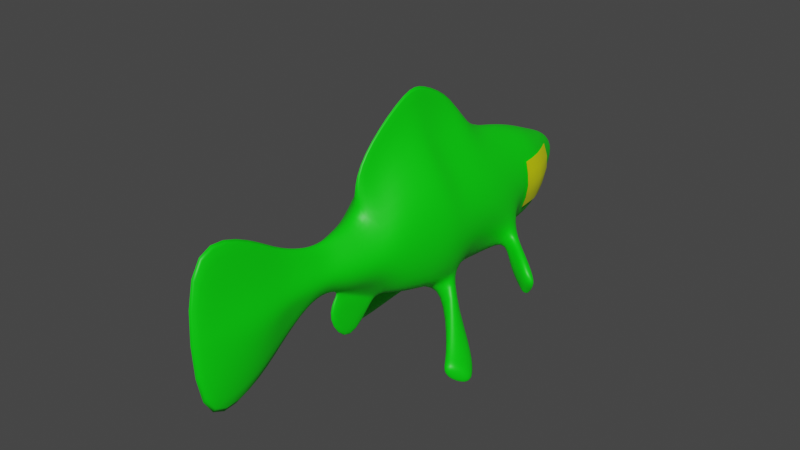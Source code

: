 # Source: GoldFish.blend  (saved by Blender 3.6.13; exported with 4.5.12 LTS)
import bpy
from mathutils import Matrix  # noqa: F401  (used for matrix-valued properties, if any)

bpy.ops.wm.read_factory_settings(use_empty=True)
scene = bpy.context.scene
scene.name = 'Scene'

# ---- collections
col_collection = bpy.data.collections.new('Collection'); scene.collection.children.link(col_collection)
col_collection_001 = bpy.data.collections.new('Collection.001'); scene.collection.children.link(col_collection_001)

# ---- materials (node trees are filled in below, after node groups)
mat_goldfish = bpy.data.materials.new('Goldfish')
mat_goldfish.alpha_threshold = 0.0
mat_goldfish.use_transparent_shadow = False
mat_goldfish.roughness = 0.5
mat_goldfish.line_color = (0.0, 0.0, 0.0, 1.0)
mat_eye = bpy.data.materials.new('Eye')
mat_eye.use_transparent_shadow = False

# ---- material node trees
mat_goldfish.use_nodes = True; mat_goldfish.node_tree.nodes.clear()
_N = mat_goldfish.node_tree.nodes; _L = mat_goldfish.node_tree.links
n0 = _N.new('ShaderNodeOutputMaterial'); n0.name = 'Material Output'; n0.location = (300, 300)
n1 = _N.new('ShaderNodeBsdfPrincipled'); n1.name = 'Principled BSDF'; n1.location = (10, 300)
n1.distribution = 'GGX'
n1.subsurface_method = 'RANDOM_WALK_SKIN'
n1.inputs[0].default_value = (0.0, 0.8, 0.001852, 1.0)
n1.inputs[3].default_value = 1.45
n1.inputs[27].default_value = (0.0, 0.0, 0.0, 1.0)
n1.inputs[28].default_value = 1.0
_L.new(n1.outputs[0], n0.inputs[0])
n0.is_active_output = True
mat_eye.use_nodes = True; mat_eye.node_tree.nodes.clear()
_N = mat_eye.node_tree.nodes; _L = mat_eye.node_tree.links
n0 = _N.new('ShaderNodeBsdfPrincipled'); n0.name = 'Principled BSDF'; n0.location = (10, 300)
n0.distribution = 'GGX'
n0.subsurface_method = 'RANDOM_WALK_SKIN'
n0.inputs[0].default_value = (0.7348, 0.8, 0.0, 1.0)
n0.inputs[3].default_value = 1.45
n0.inputs[27].default_value = (0.0, 0.0, 0.0, 1.0)
n0.inputs[28].default_value = 1.0
n1 = _N.new('ShaderNodeOutputMaterial'); n1.name = 'Material Output'; n1.location = (300, 300)
_L.new(n0.outputs[0], n1.inputs[0])
n1.is_active_output = True

# ---- world
world_world = bpy.data.worlds.new('World'); scene.world = world_world
world_world.use_nodes = True; world_world.node_tree.nodes.clear()
_N = world_world.node_tree.nodes; _L = world_world.node_tree.links
n0 = _N.new('ShaderNodeOutputWorld'); n0.name = 'World Output'; n0.location = (300, 300)
n1 = _N.new('ShaderNodeBackground'); n1.name = 'Background'; n1.location = (10, 300)
n1.inputs[0].default_value = (0.05088, 0.05088, 0.05088, 1.0)
_L.new(n1.outputs[0], n0.inputs[0])
n0.is_active_output = True
world_world.color = (0.05088, 0.05088, 0.05088)
world_world.use_sun_shadow = False
world_world.sun_shadow_jitter_overblur = 0.0

# ---- meshes
me_cube = bpy.data.meshes.new('Cube')
me_cube.from_pydata([(0.123, 0.1716, 0.1716), (0.123, 0.1716, -0.1716), (0.123, -0.07601, 0.1716), (0.123, -0.1846, -0.17), (-4.22e-05, 0.2833, 0.174), (-4.22e-05, 0.1741, -0.2424), (0.1489, 0.2093, 0.0), (0.1278, 0.2902, 0.0), (0.1853, -0.1058, 0.0), (0.09606, 0.2613, 0.0828), (0.15, 0.0, 0.2093), (-4.22e-05, -0.1819, -0.3127), (0.15, 0.0, -0.2093), (0.09154, -0.4404, 0.1716), (0.09565, 0.2618, -0.0828), (-4.22e-05, -0.001952, -0.2804), (0.1887, -0.02928, 0.0), (0.05677, 0.5661, 2.976e-10), (0.0591, 0.3939, 0.0828), (0.08698, 0.4241, 0.0), (0.03514, 0.5576, 0.07141), (-4.22e-05, 0.4101, 0.1334), (0.06161, 0.3957, -0.0828), (0.03211, 0.4779, 0.07141), (0.06702, 0.4945, 9.522e-11), (-4.22e-05, 0.4857, 0.1252), (0.03389, 0.4797, -0.05352), (-4.22e-05, 0.4828, -0.08467), (-4.22e-05, 0.5735, 0.1496), (0.0378, 0.5594, -0.05352), (-4.22e-05, 0.569, -0.1123), (0.05459, 0.6619, 5.561e-10), (0.02527, 0.6615, 0.07141), (-4.22e-05, 0.6944, 0.2255), (0.02777, 0.6634, -0.05352), (-4.22e-05, 0.6955, -0.2483), (0.03289, 0.9975, 0.0008961), (0.02411, 0.9971, 0.1378), (-4.22e-05, 1.098, 0.4332), (0.03041, 0.9993, -0.1017), (-4.22e-05, 1.099, -0.4751), (-4.22e-05, 0.8407, -0.3991), (0.06017, 0.802, -0.08556), (-4.22e-05, 0.8393, 0.3636), (0.02677, 0.7998, 0.1156), (0.06325, 0.8003, 0.0005959), (0.123, -0.2731, 0.1716), (0.1431, -0.4332, -0.1693), (-4.22e-05, -0.3264, 0.3244), (-4.22e-05, -0.3205, -0.3322), (0.1371, -0.464, -0.1693), (-4.22e-05, -0.4786, 0.2737), (-4.22e-05, -0.5059, -0.3088), (-4.22e-05, -0.6347, 0.1956), (-4.22e-05, -0.6523, -0.2561), (0.08409, -0.6672, -0.1716), (-4.22e-05, -0.7536, 0.1468), (-4.22e-05, -0.7387, -0.2057), (-4.22e-05, -0.8529, 0.09801), (-4.22e-05, -0.8721, -0.1292), (-4.22e-05, -0.9586, 0.02129), (0.01135, -0.05591, 0.3507), (-4.22e-05, -0.04531, 0.5993), (0.01415, 0.1381, 0.3507), (0.01428, 0.003633, 0.3801), (-4.22e-05, 0.2893, 0.4002), (-4.22e-05, 0.3789, 0.2401), (-4.22e-05, 0.04684, 0.5982), (0.01682, 0.2084, 0.2811), (0.01415, -0.2103, 0.3507), (-4.22e-05, -0.2249, 0.4666), (0.1321, -0.429, -0.1821), (0.1265, -0.4735, -0.1806), (0.1518, -0.4774, 0.0), (0.09154, -0.5315, -0.1407), (0.1853, -0.3029, 0.0), (0.123, -0.2796, -0.1603), (0.1103, -0.4363, -0.1959), (0.1103, -0.469, -0.194), (0.1872, -0.4192, -0.2875), (0.2669, -0.376, -0.2432), (0.2496, -0.3456, -0.1931), (0.2086, -0.348, -0.2353), (0.1817, -0.3621, -0.2807), (0.2723, -0.365, -0.2061), (0.2775, -0.3358, -0.3336), (0.2697, -0.3181, -0.286), (0.3063, -0.3149, -0.2819), (0.2895, -0.3499, -0.3477), (0.323, -0.3237, -0.2916), (0.3206, -0.351, -0.3108), (0.2806, -0.353, -0.3558), (0.2889, -0.3702, -0.3691), (0.2513, -0.3429, -0.3432), (0.2712, -0.3399, -0.3498), (0.3208, -0.3269, -0.2745), (0.3275, -0.3369, -0.2635), (0.2892, -0.3124, -0.2324), (0.3036, -0.3216, -0.2634), (0.06322, -0.1258, -0.3141), (0.08423, -0.138, -0.2488), (0.112, -0.1089, -0.2079), (0.05878, -0.08888, -0.3073), (0.2421, -0.07943, -0.5079), (0.2528, -0.03604, -0.4427), (0.2343, 0.06155, -0.4023), (0.1992, 0.0687, -0.4705), (0.3065, 0.01165, -0.5533), (0.3087, 0.01009, -0.488), (0.2564, 0.1125, -0.4241), (0.2213, 0.1197, -0.4923), (0.3264, 0.0503, -0.5676), (0.3203, 0.05119, -0.5024), (0.277, 0.1256, -0.4467), (0.2419, 0.1328, -0.5149), (0.08195, -0.5979, 0.1716), (0.1422, -0.635, 0.0), (0.08195, -0.5979, -0.1716), (0.08409, -0.6672, 0.1245), (0.07045, -0.8414, 0.0), (0.04146, -0.7556, -0.1204), (0.04475, -0.7908, 0.09764), (-4.22e-05, 0.3548, -0.3692), (-4.22e-05, 0.4756, -0.19), (0.0126, 0.4017, -0.1253), (0.0126, 0.2476, -0.2217), (0.0126, 0.4618, -0.1909), (0.0126, 0.3536, -0.3497), (0.006056, 0.2347, -0.2158), (0.007998, 0.2259, -0.1994), (-4.22e-05, 0.1951, -0.228), (-4.22e-05, 0.2314, -0.2207), (0.009268, 0.4, -0.1078), (0.008107, 0.4013, -0.1207), (-4.22e-05, 0.4103, -0.1222), (-4.22e-05, 0.4138, -0.1079), (0.1321, -0.6833, 0.0), (0.09691, -0.7728, 0.0)], [], [(25, 23, 20, 28), (2, 10, 64, 61), (11, 3, 76, 49), (24, 26, 29, 17), (4, 9, 18, 21), (9, 7, 19, 18), (9, 4, 66, 68), (5, 1, 12, 15), (11, 15, 102, 99), (6, 1, 14, 7), (1, 6, 16, 12), (6, 0, 10, 16), (16, 10, 2, 8), (12, 16, 8, 3), (14, 129, 132, 22), (0, 6, 7, 9), (19, 22, 26, 24), (123, 134, 133, 124, 126), (26, 27, 30, 29), (7, 14, 22, 19), (128, 131, 122, 127, 125), (23, 24, 17, 20), (21, 18, 23, 25), (28, 20, 32, 33), (18, 19, 24, 23), (20, 17, 31, 32), (17, 29, 34, 31), (29, 30, 35, 34), (42, 41, 40, 39), (31, 34, 42, 45), (39, 40, 38, 37, 36), (34, 35, 41, 42), (32, 31, 45, 44), (44, 45, 36, 37), (45, 42, 39, 36), (43, 44, 37, 38), (33, 32, 44, 43), (8, 2, 46, 75), (57, 55, 120, 59), (74, 73, 116, 117), (3, 8, 75, 76), (84, 80, 90, 96), (115, 53, 56, 118), (46, 48, 51, 13), (75, 46, 13, 73), (13, 51, 53, 115), (73, 13, 115, 116), (52, 74, 117, 54), (54, 117, 55, 57), (120, 119, 60, 59), (119, 121, 58, 60), (118, 56, 58, 121), (63, 65, 67, 64), (64, 67, 62, 61), (61, 62, 70, 69), (65, 63, 68, 66), (48, 46, 69, 70), (0, 9, 68, 63), (46, 2, 61, 69), (10, 0, 63, 64), (79, 83, 93, 92), (72, 50, 73, 74), (47, 71, 76, 75), (71, 77, 49, 76), (78, 72, 74, 52), (50, 47, 75, 73), (77, 78, 52, 49), (83, 82, 86, 93), (87, 98, 95, 89), (81, 84, 96, 97), (82, 81, 97, 86), (80, 79, 92, 90), (50, 72, 80, 84), (77, 71, 82, 83), (47, 50, 84, 81), (78, 77, 83, 79), (72, 78, 79, 80), (71, 47, 81, 82), (85, 86, 87), (88, 89, 90), (87, 89, 88, 85), (92, 93, 94, 91), (96, 90, 89, 95), (98, 87, 86, 97), (93, 86, 85, 94), (91, 88, 90, 92), (97, 96, 95, 98), (85, 88, 91, 94), (102, 101, 105, 106), (15, 12, 101, 102), (12, 3, 100, 101), (3, 11, 99, 100), (103, 106, 110, 107), (100, 99, 103, 104), (99, 102, 106, 103), (101, 100, 104, 105), (110, 109, 113, 114), (105, 104, 108, 109), (106, 105, 109, 110), (104, 103, 107, 108), (114, 113, 112, 111), (108, 107, 111, 112), (107, 110, 114, 111), (109, 108, 112, 113), (22, 132, 135, 27, 26), (124, 125, 127, 126), (133, 128, 125, 124), (122, 123, 126, 127), (128, 129, 130, 131), (132, 133, 134, 135), (132, 129, 128, 133), (1, 5, 130, 129, 14), (121, 137, 136, 118), (116, 115, 118, 136), (116, 136, 55, 117), (120, 55, 136, 137), (137, 121, 119, 120)])
me_cube.polygons.foreach_set('use_smooth', [True] * 117)
_uv = me_cube.uv_layers.new(name='UVMap')
_uv.uv.foreach_set('vector', [0.6981, 0.497, 0.675, 0.5154, 0.6548, 0.4817, 0.6911, 0.4574, 0.8285, 0.6913, 0.8135, 0.6645, 0.885, 0.6084, 0.8926, 0.6336, 0.6838, 0.868, 0.7406, 0.8058, 0.7675, 0.8303, 0.719, 0.9063, 0.6362, 0.5336, 0.6049, 0.5545, 0.5878, 0.5132, 0.6166, 0.4965, 0.7596, 0.5455, 0.7256, 0.5992, 0.6947, 0.5507, 0.7168, 0.5181, 0.7256, 0.5992, 0.6901, 0.6173, 0.6559, 0.5658, 0.6947, 0.5507, 0.7256, 0.5992, 0.7596, 0.5455, 0.7685, 0.5053, 0.8082, 0.559, 0.5978, 0.715, 0.6659, 0.695, 0.6947, 0.7529, 0.6177, 0.7835, 0.3649, 0.5772, 0.4342, 0.5953, 0.3911, 0.617, 0.3762, 0.6155, 0.71, 0.6454, 0.6659, 0.695, 0.6595, 0.6445, 0.6901, 0.6173, 0.6659, 0.695, 0.71, 0.6454, 0.7628, 0.7179, 0.6947, 0.7529, 0.71, 0.6454, 0.7709, 0.6187, 0.8135, 0.6645, 0.7628, 0.7179, 0.7628, 0.7179, 0.8135, 0.6645, 0.8285, 0.6913, 0.7788, 0.7404, 0.6947, 0.7529, 0.7628, 0.7179, 0.7788, 0.7404, 0.7406, 0.8058, 0.6595, 0.6445, 0.6005, 0.6855, 0.5928, 0.6023, 0.626, 0.595, 0.7709, 0.6187, 0.71, 0.6454, 0.6901, 0.6173, 0.7256, 0.5992, 0.6559, 0.5658, 0.626, 0.595, 0.6049, 0.5545, 0.6362, 0.5336, 0.5404, 0.5953, 0.581, 0.6025, 0.5824, 0.607, 0.5799, 0.6089, 0.5445, 0.6034, 0.6049, 0.5545, 0.5778, 0.5641, 0.5466, 0.5247, 0.5878, 0.5132, 0.6901, 0.6173, 0.6595, 0.6445, 0.626, 0.595, 0.6559, 0.5658, 0.5999, 0.5926, 0.6038, 0.5932, 0.6047, 0.6434, 0.5958, 0.6463, 0.5958, 0.5957, 0.675, 0.5154, 0.6362, 0.5336, 0.6166, 0.4965, 0.6548, 0.4817, 0.7168, 0.5181, 0.6947, 0.5507, 0.675, 0.5154, 0.6981, 0.497, 0.6911, 0.4574, 0.6548, 0.4817, 0.6361, 0.4282, 0.7102, 0.3875, 0.6947, 0.5507, 0.6559, 0.5658, 0.6362, 0.5336, 0.675, 0.5154, 0.6548, 0.4817, 0.6166, 0.4965, 0.5929, 0.443, 0.6361, 0.4282, 0.6166, 0.4965, 0.5878, 0.5132, 0.559, 0.4582, 0.5929, 0.443, 0.5878, 0.5132, 0.5466, 0.5247, 0.4438, 0.4851, 0.559, 0.4582, 0.559, 0.4582, 0.4438, 0.4851, 0.4438, 0.4851, 0.559, 0.4582, 0.5929, 0.443, 0.559, 0.4582, 0.559, 0.4582, 0.5929, 0.443, 0.559, 0.4582, 0.4438, 0.4851, 0.7102, 0.3875, 0.6361, 0.4282, 0.5929, 0.443, 0.559, 0.4582, 0.4438, 0.4851, 0.4438, 0.4851, 0.559, 0.4582, 0.6361, 0.4282, 0.5929, 0.443, 0.5929, 0.443, 0.6361, 0.4282, 0.6361, 0.4282, 0.5929, 0.443, 0.5929, 0.443, 0.6361, 0.4282, 0.5929, 0.443, 0.559, 0.4582, 0.559, 0.4582, 0.5929, 0.443, 0.7102, 0.3875, 0.6361, 0.4282, 0.6361, 0.4282, 0.7102, 0.3875, 0.7102, 0.3875, 0.6361, 0.4282, 0.6361, 0.4282, 0.7102, 0.3875, 0.7788, 0.7404, 0.8285, 0.6913, 0.8693, 0.7483, 0.8209, 0.7956, 0.863, 0.9858, 0.861, 0.935, 0.8909, 0.958, 0.9206, 1.0, 0.8334, 0.8963, 0.8613, 0.8435, 0.895, 0.885, 0.8428, 0.9208, 0.7406, 0.8058, 0.7788, 0.7404, 0.8209, 0.7956, 0.7675, 0.8303, 0.8071, 0.8708, 0.8074, 0.8711, 0.8071, 0.8711, 0.8071, 0.8711, 0.9419, 0.8406, 0.9872, 0.8392, 0.9966, 0.8889, 0.942, 0.8705, 0.8693, 0.7483, 0.9492, 0.7198, 0.9692, 0.7758, 0.9105, 0.7942, 0.8209, 0.7956, 0.8693, 0.7483, 0.9105, 0.7942, 0.8613, 0.8435, 0.9105, 0.7942, 0.9692, 0.7758, 0.9872, 0.8392, 0.9419, 0.8406, 0.8613, 0.8435, 0.9105, 0.7942, 0.9419, 0.8406, 0.895, 0.885, 0.7746, 0.9472, 0.8334, 0.8963, 0.8428, 0.9208, 0.8267, 0.9741, 0.8267, 0.9741, 0.8428, 0.9208, 0.861, 0.935, 0.863, 0.9858, 0.8909, 0.958, 0.948, 0.9478, 0.9851, 0.9841, 0.9206, 1.0, 0.948, 0.9478, 0.9709, 0.9099, 0.9974, 0.9347, 0.9851, 0.9841, 0.942, 0.8705, 0.9966, 0.8889, 0.9974, 0.9347, 0.9709, 0.9099, 0.8463, 0.5711, 0.8351, 0.5112, 0.9448, 0.549, 0.885, 0.6084, 0.885, 0.6084, 0.9448, 0.549, 0.9641, 0.5764, 0.8926, 0.6336, 0.8926, 0.6336, 0.9641, 0.5764, 0.9641, 0.658, 0.9264, 0.6807, 0.8351, 0.5112, 0.8463, 0.5711, 0.8082, 0.559, 0.7685, 0.5053, 0.9492, 0.7198, 0.8693, 0.7483, 0.9264, 0.6807, 0.9641, 0.658, 0.7709, 0.6187, 0.7256, 0.5992, 0.8082, 0.559, 0.8463, 0.5711, 0.8693, 0.7483, 0.8285, 0.6913, 0.8926, 0.6336, 0.9264, 0.6807, 0.8135, 0.6645, 0.7709, 0.6187, 0.8463, 0.5711, 0.885, 0.6084, 0.5298, 0.6451, 0.5524, 0.6485, 0.5455, 0.6929, 0.5281, 0.7112, 0.8096, 0.8779, 0.8102, 0.874, 0.8613, 0.8435, 0.8334, 0.8963, 0.8065, 0.8698, 0.8034, 0.8718, 0.7675, 0.8303, 0.8209, 0.7956, 0.8034, 0.8718, 0.8001, 0.8781, 0.719, 0.9063, 0.7675, 0.8303, 0.8059, 0.8825, 0.8096, 0.8779, 0.8334, 0.8963, 0.7746, 0.9472, 0.8102, 0.874, 0.8065, 0.8698, 0.8209, 0.7956, 0.8613, 0.8435, 0.8001, 0.8781, 0.8059, 0.8825, 0.7746, 0.9472, 0.719, 0.9063, 0.2625, 0.8076, 0.2814, 0.8042, 0.279, 0.8361, 0.2607, 0.8472, 0.4375, 0.642, 0.4405, 0.6421, 0.4405, 0.6526, 0.4389, 0.6522, 0.8067, 0.8708, 0.8071, 0.8708, 0.8071, 0.8711, 0.807, 0.871, 0.2814, 0.8042, 0.3052, 0.8083, 0.2995, 0.8288, 0.279, 0.8361, 0.8074, 0.8711, 0.8065, 0.8725, 0.8071, 0.8713, 0.8071, 0.8711, 0.8102, 0.874, 0.8096, 0.8779, 0.8074, 0.8711, 0.8071, 0.8708, 0.5732, 0.8011, 0.5816, 0.8039, 0.5848, 0.8507, 0.5637, 0.8507, 0.8065, 0.8698, 0.8102, 0.874, 0.8071, 0.8708, 0.8067, 0.8708, 0.5281, 0.5897, 0.5403, 0.5939, 0.5524, 0.6485, 0.5298, 0.6451, 0.8096, 0.8779, 0.8059, 0.8825, 0.8065, 0.8725, 0.8074, 0.8711, 0.5816, 0.8039, 0.5866, 0.8015, 0.6045, 0.8491, 0.5848, 0.8507, 0.2699, 0.8535, 0.279, 0.8361, 0.2902, 0.8483, 0.8071, 0.8712, 0.8071, 0.8711, 0.8071, 0.8711, 0.8071, 0.8711, 0.8071, 0.8711, 0.8071, 0.8712, 0.8071, 0.8712, 0.8071, 0.8713, 0.8071, 0.8712, 0.8071, 0.8712, 0.8071, 0.8712, 0.8071, 0.8711, 0.8071, 0.8711, 0.8071, 0.8711, 0.8071, 0.8711, 0.8071, 0.8711, 0.8071, 0.8711, 0.807, 0.8711, 0.807, 0.871, 0.2607, 0.8472, 0.279, 0.8361, 0.2699, 0.8535, 0.264, 0.8559, 0.8071, 0.8712, 0.8071, 0.8712, 0.8071, 0.8711, 0.8071, 0.8713, 0.807, 0.871, 0.8071, 0.8711, 0.8071, 0.8711, 0.8071, 0.8711, 0.8071, 0.8712, 0.8071, 0.8712, 0.8071, 0.8712, 0.8071, 0.8712, 0.4945, 0.6137, 0.5281, 0.5897, 0.5208, 0.701, 0.4965, 0.7157, 0.6177, 0.7835, 0.6947, 0.7529, 0.7085, 0.7956, 0.6588, 0.8111, 0.6947, 0.7529, 0.7406, 0.8058, 0.7003, 0.8176, 0.7085, 0.7956, 0.7406, 0.8058, 0.6838, 0.868, 0.6774, 0.8307, 0.7003, 0.8176, 0.3551, 0.7332, 0.4192, 0.7256, 0.4337, 0.7454, 0.3767, 0.7817, 0.7003, 0.8176, 0.6774, 0.8307, 0.589, 0.7639, 0.6105, 0.7469, 0.3762, 0.6155, 0.3911, 0.617, 0.4192, 0.7256, 0.3551, 0.7332, 0.7085, 0.7956, 0.7003, 0.8176, 0.6105, 0.7469, 0.6342, 0.7183, 0.5321, 0.8016, 0.5637, 0.8011, 0.5597, 0.8126, 0.5281, 0.8131, 0.6342, 0.7183, 0.6105, 0.7469, 0.5887, 0.7229, 0.626, 0.6988, 0.4965, 0.7157, 0.5208, 0.701, 0.5281, 0.7241, 0.5038, 0.7388, 0.6105, 0.7469, 0.589, 0.7639, 0.5684, 0.724, 0.5887, 0.7229, 0.5982, 0.6691, 0.6147, 0.6915, 0.585, 0.7105, 0.5645, 0.7069, 0.5887, 0.7229, 0.5684, 0.724, 0.5645, 0.7069, 0.585, 0.7105, 0.3767, 0.7817, 0.4337, 0.7454, 0.4342, 0.7599, 0.3873, 0.798, 0.626, 0.6988, 0.5887, 0.7229, 0.585, 0.7105, 0.6147, 0.6915, 0.626, 0.595, 0.5928, 0.6023, 0.5855, 0.5973, 0.5778, 0.5641, 0.6049, 0.5545, 0.5799, 0.6089, 0.5829, 0.6924, 0.5013, 0.6855, 0.5445, 0.6034, 0.5824, 0.607, 0.5891, 0.6908, 0.5829, 0.6924, 0.5799, 0.6089, 0.4976, 0.6749, 0.5404, 0.5953, 0.5445, 0.6034, 0.5013, 0.6855, 0.5891, 0.6908, 0.5936, 0.6867, 0.595, 0.6893, 0.5911, 0.6903, 0.5844, 0.6055, 0.5824, 0.607, 0.581, 0.6025, 0.5844, 0.6031, 0.5928, 0.6023, 0.6005, 0.6855, 0.5891, 0.6908, 0.5824, 0.607, 0.6659, 0.695, 0.5978, 0.715, 0.5957, 0.6954, 0.6005, 0.6855, 0.6595, 0.6445, 0.9709, 0.9099, 0.0, 0.0, 0.0, 0.0, 0.942, 0.8705, 0.895, 0.885, 0.9419, 0.8406, 0.942, 0.8705, 0.0, 0.0, 0.895, 0.885, 0.0, 0.0, 0.861, 0.935, 0.8428, 0.9208, 0.8909, 0.958, 0.861, 0.935, 0.0, 0.0, 0.0, 0.0, 0.0, 0.0, 0.9709, 0.9099, 0.948, 0.9478, 0.8909, 0.958])
me_cube.materials.append(mat_goldfish)
me_cube.use_mirror_vertex_groups = False
me_cube.update()
me_plane_001 = bpy.data.meshes.new('Plane.001')
me_plane_001.from_pydata([(0.12, 0.5533, 0.0859), (0.1101, 0.5533, -0.1139), (0.0687, 0.7531, 0.0859), (0.06044, 0.7531, -0.1139), (0.08873, 0.7031, 0.0859), (0.1051, 0.6532, 0.0859), (0.1148, 0.6032, 0.0859), (0.1299, 0.5533, 0.03595), (0.1337, 0.5533, -0.01399), (0.1261, 0.5533, -0.06394), (0.1053, 0.6032, -0.1139), (0.1007, 0.6532, -0.1139), (0.08507, 0.7031, -0.1139), (0.07873, 0.7531, -0.06394), (0.08927, 0.7531, -0.01399), (0.0869, 0.7531, 0.03595), (0.1256, 0.6032, 0.03595), (0.1195, 0.6532, 0.03595), (0.1064, 0.7031, 0.03595), (0.1296, 0.6032, -0.01399), (0.1247, 0.6532, -0.01399), (0.1114, 0.7031, -0.01399), (0.1218, 0.6032, -0.06394), (0.1167, 0.6532, -0.06394), (0.1026, 0.7031, -0.06394)], [], [(24, 12, 3, 13), (4, 18, 15, 2), (18, 21, 14, 15), (21, 24, 13, 14), (0, 7, 16, 6), (6, 16, 17, 5), (5, 17, 18, 4), (7, 8, 19, 16), (16, 19, 20, 17), (17, 20, 21, 18), (8, 9, 22, 19), (19, 22, 23, 20), (20, 23, 24, 21), (9, 1, 10, 22), (22, 10, 11, 23), (23, 11, 12, 24)])
me_plane_001.polygons.foreach_set('use_smooth', [True] * 16)
_uv = me_plane_001.uv_layers.new(name='UVMap')
_uv.uv.foreach_set('vector', [0.375, 0.75, 0.5, 0.75, 0.5, 1.0, 0.375, 1.0, 5.96e-08, 0.75, 0.125, 0.75, 0.125, 1.0, 5.96e-08, 1.0, 0.125, 0.75, 0.25, 0.75, 0.25, 1.0, 0.125, 1.0, 0.25, 0.75, 0.375, 0.75, 0.375, 1.0, 0.25, 1.0, 5.96e-08, 0.0, 0.125, 0.0, 0.125, 0.25, 5.96e-08, 0.25, 5.96e-08, 0.25, 0.125, 0.25, 0.125, 0.5, 5.96e-08, 0.5, 5.96e-08, 0.5, 0.125, 0.5, 0.125, 0.75, 5.96e-08, 0.75, 0.125, 0.0, 0.25, 0.0, 0.25, 0.25, 0.125, 0.25, 0.125, 0.25, 0.25, 0.25, 0.25, 0.5, 0.125, 0.5, 0.125, 0.5, 0.25, 0.5, 0.25, 0.75, 0.125, 0.75, 0.25, 0.0, 0.375, 0.0, 0.375, 0.25, 0.25, 0.25, 0.25, 0.25, 0.375, 0.25, 0.375, 0.5, 0.25, 0.5, 0.25, 0.5, 0.375, 0.5, 0.375, 0.75, 0.25, 0.75, 0.375, 0.0, 0.5, 0.0, 0.5, 0.25, 0.375, 0.25, 0.375, 0.25, 0.5, 0.25, 0.5, 0.5, 0.375, 0.5, 0.375, 0.5, 0.5, 0.5, 0.5, 0.75, 0.375, 0.75])
me_plane_001.materials.append(mat_eye)
me_plane_001.update()
arm_armature_001 = bpy.data.armatures.new('Armature.001')  # bones are not reproduced

# ---- objects
ob_cube = bpy.data.objects.new('Cube', me_cube)
ob_armature = bpy.data.objects.new('Armature', arm_armature_001)
ob_plane = bpy.data.objects.new('Plane', me_plane_001)

# ---- transforms, parenting, visibility, modifiers, constraints
ob_cube.parent = ob_armature
ob_cube.matrix_parent_inverse = Matrix(((1.0, -0.0, -0.0, -0.0), (-0.0, 1.0, 0.0, 0.1317), (-0.0, -0.0, 1.0, -0.727), (-0.0, 0.0, -0.0, 1.0)))
ob_cube.location = (0.0, 0.0, 0.6776)
ob_cube.rotation_euler = (0.0, -0.0, 3.142)
ob_cube.lock_rotations_4d = False
ob_cube.empty_display_type = 'ARROWS'
ob_cube.lineart.crease_threshold = 0.0
_vg = ob_cube.vertex_groups.new(name='Bone.001')
for _i, _w in zip([0, 1, 2, 3, 4, 5, 6, 7, 8, 9, 10, 11, 12, 13, 14, 15, 16, 18, 19, 20, 21, 22, 23, 24, 25, 26, 27, 28, 29, 30, 46, 47, 48, 49, 50, 51, 52, 53, 54, 61, 62, 63, 64, 65, 66, 67, 68, 69, 70, 71, 72, 73, 74, 75, 76, 77, 78, 79, 80, 81, 82, 83, 84, 85, 86, 87, 88, 89, 90, 91, 92, 93, 94, 95, 96, 97, 98, 99, 100, 101, 102, 103, 104, 105, 106, 107, 108, 109, 110, 111, 112, 113, 114, 122, 123, 124, 125, 126, 127, 128, 129, 130, 131, 132, 133, 134, 135], [0.9553, 0.9556, 0.8105, 0.6999, 0.8932, 0.9178, 0.9806, 0.9688, 0.8393, 0.954, 0.9105, 0.6271, 0.8714, 0.06749, 0.9578, 0.8266, 0.9477, 0.8473, 0.862, 0.02356, 0.7533, 0.8433, 0.1645, 0.0969, 0.2358, 0.1456, 0.2536, 0.05722, 0.0005531, 0.05072, 0.2579, 0.1014, 0.2889, 0.2737, 0.07849, 0.1173, 0.07547, 0.01434, 0.01078, 0.7975, 0.8014, 0.908, 0.8587, 0.9038, 0.9146, 0.8414, 0.9261, 0.5995, 0.6852, 0.1194, 0.07388, 0.008277, 0.02191, 0.1435, 0.247, 0.116, 0.08578, 0.09763, 0.0993, 0.102, 0.1042, 0.1027, 0.101, 0.1009, 0.1015, 0.1011, 0.1008, 0.1009, 0.1007, 0.1008, 0.1007, 0.1008, 0.1008, 0.101, 0.101, 0.1014, 0.1012, 0.7035, 0.7102, 0.7125, 0.7011, 0.704, 0.7046, 0.7043, 0.704, 0.7041, 0.7042, 0.7041, 0.7041, 0.7041, 0.7041, 0.7041, 0.7041, 0.9091, 0.7537, 0.7883, 0.8797, 0.7754, 0.8874, 0.9076, 0.923, 0.9173, 0.9028, 0.7971, 0.789, 0.6452, 0.501]): _vg.add([_i], _w, 'REPLACE')
_vg = ob_cube.vertex_groups.new(name='Bone.002')
for _i, _w in zip([0, 1, 2, 3, 5, 8, 10, 11, 12, 13, 15, 16, 46, 47, 48, 49, 50, 51, 52, 53, 54, 55, 56, 57, 58, 59, 60, 61, 62, 63, 64, 65, 66, 67, 68, 69, 70, 71, 72, 73, 74, 75, 76, 77, 78, 79, 80, 81, 82, 83, 84, 85, 86, 87, 88, 89, 90, 91, 92, 93, 94, 95, 96, 97, 98, 99, 100, 101, 102, 103, 104, 105, 106, 107, 108, 109, 110, 111, 112, 113, 114, 115, 116, 117, 118, 119, 120, 121, 130, 131, 136, 137], [0.01263, 0.01049, 0.1872, 0.2986, 0.0545, 0.1599, 0.08431, 0.371, 0.1237, 0.9322, 0.1638, 0.05014, 0.7412, 0.8984, 0.7094, 0.7255, 0.9213, 0.882, 0.9243, 0.9677, 0.9695, 0.9905, 0.992, 0.9881, 0.998, 0.9981, 0.9996, 0.1962, 0.1902, 0.07374, 0.1315, 0.07473, 0.01282, 0.1478, 0.02695, 0.3965, 0.3095, 0.8803, 0.9259, 0.9708, 0.964, 0.8563, 0.7524, 0.8837, 0.914, 0.9021, 0.9005, 0.8977, 0.8956, 0.8971, 0.8987, 0.8988, 0.8983, 0.8987, 0.899, 0.8988, 0.8991, 0.899, 0.8991, 0.8989, 0.899, 0.8988, 0.8988, 0.8984, 0.8986, 0.2929, 0.2865, 0.2835, 0.2943, 0.2919, 0.2913, 0.2916, 0.2918, 0.2917, 0.2916, 0.2917, 0.2917, 0.2917, 0.2917, 0.2917, 0.2917, 0.9787, 0.9923, 0.9815, 0.9929, 0.9996, 0.9975, 0.998, 0.03175, 0.003851, 0.9967, 0.9986]): _vg.add([_i], _w, 'REPLACE')
_vg = ob_cube.vertex_groups.new(name='Bone.003')
for _i, _w in zip([4, 5, 7, 9, 14, 17, 18, 19, 20, 21, 22, 23, 24, 25, 26, 27, 28, 29, 30, 31, 32, 33, 34, 35, 36, 37, 38, 39, 40, 41, 42, 43, 44, 45, 66, 68, 122, 123, 124, 125, 126, 127, 128, 129, 130, 131, 132, 133, 134, 135], [0.09124, 0.005489, 0.006195, 0.02133, 0.02075, 0.9884, 0.1503, 0.1374, 0.963, 0.2411, 0.1551, 0.8348, 0.9029, 0.7626, 0.854, 0.7451, 0.9424, 0.9746, 0.949, 0.9985, 0.9908, 0.9874, 0.9934, 0.9804, 0.9998, 1.001, 1.003, 0.9967, 0.9922, 0.9866, 0.9968, 0.9969, 0.9975, 0.9997, 0.05404, 0.02087, 0.07473, 0.2392, 0.2034, 0.1019, 0.2162, 0.09712, 0.07095, 0.05644, 0.03373, 0.07032, 0.1988, 0.205, 0.3504, 0.4964]): _vg.add([_i], _w, 'REPLACE')
_m = ob_cube.modifiers.new('Mirror', 'MIRROR')
_m = ob_cube.modifiers.new('Subdivision', 'SUBSURF')
_m = ob_cube.modifiers.new('Armature', 'ARMATURE')
_m = ob_cube.modifiers.new('Armature.001', 'ARMATURE')
_m.object = ob_armature
ob_armature.location = (0.0, -0.1317, 0.727)
ob_armature.show_in_front = True
ob_plane.parent = ob_armature
ob_plane.matrix_parent_inverse = Matrix(((1.0, -0.0, -0.0, -0.0), (-0.0, 1.0, 0.0, 0.1317), (-0.0, -0.0, 1.0, -0.727), (-0.0, 0.0, -0.0, 1.0)))
ob_plane.location = (0.0, 0.0, 0.6776)
_vg = ob_plane.vertex_groups.new(name='Bone.001')
_vg = ob_plane.vertex_groups.new(name='Bone.002')
_vg.add([0, 1, 2, 3, 4, 5, 6, 7, 8, 9, 10, 11, 12, 13, 14, 15, 16, 17, 18, 19, 20, 21, 22, 23, 24], 1.0, 'REPLACE')
_vg = ob_plane.vertex_groups.new(name='Bone.003')
_m = ob_plane.modifiers.new('Mirror', 'MIRROR')
_m = ob_plane.modifiers.new('Armature', 'ARMATURE')
_m.object = ob_armature

# ---- collection membership
col_collection.objects.link(ob_cube)
col_collection_001.objects.link(ob_armature)
col_collection_001.objects.link(ob_plane)

# ---- scene / render settings (as saved in the file)
scene.frame_start = 1; scene.frame_end = 40; scene.frame_set(0)
scene.render.engine = 'BLENDER_EEVEE_NEXT'
scene.cycles.sampling_pattern = 'TABULATED_SOBOL'
scene.view_settings.view_transform = 'Filmic'
bpy.context.view_layer.update()

# ---- added for rendering (the .blend has no active camera and no usable light): camera, sun
cam_auto = bpy.data.cameras.new('AutoCamera')
cam_auto.lens = 50.0
cam_auto.sensor_width = 36.0
cam_auto.clip_end = 1000.0
ob_auto_camera = bpy.data.objects.new('AutoCamera', cam_auto)
scene.collection.objects.link(ob_auto_camera)
ob_auto_camera.location = (2.27111, -2.79559, 2.51037)
ob_auto_camera.rotation_euler = (1.09748, -7.21219e-08, 0.694738)
scene.camera = ob_auto_camera
light_auto_sun = bpy.data.lights.new('AutoSun', 'SUN')
light_auto_sun.energy = 3.0
light_auto_sun.angle = 0.0523599
ob_auto_sun = bpy.data.objects.new('AutoSun', light_auto_sun)
scene.collection.objects.link(ob_auto_sun)
ob_auto_sun.rotation_euler = (0.872665, 0.174533, 0.523599)
bpy.context.view_layer.update()
